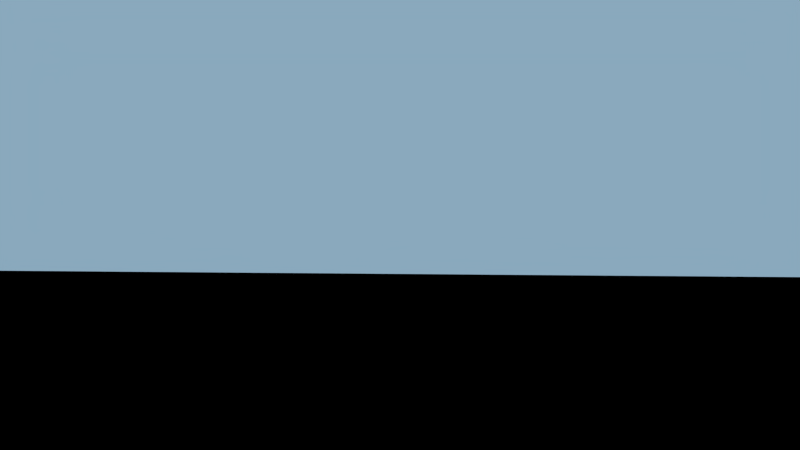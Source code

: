 # Source: au_enszene.blend  (saved by Blender 2.68.0; exported with 4.5.12 LTS)
import bpy
from mathutils import Matrix  # noqa: F401  (used for matrix-valued properties, if any)

bpy.ops.wm.read_factory_settings(use_empty=True)
scene = bpy.context.scene
scene.name = 'Scene'

# ---- collections
col_collection_1 = bpy.data.collections.new('Collection 1'); scene.collection.children.link(col_collection_1)
col_fabrikgeb_ude = bpy.data.collections.new('Fabrikgebäude')  # instanced only; not linked into the scene
col_schneemann = bpy.data.collections.new('Schneemann')  # instanced only; not linked into the scene
col_rentier = bpy.data.collections.new('Rentier')  # instanced only; not linked into the scene
col_baumkrone = bpy.data.collections.new('Baumkrone')  # instanced only; not linked into the scene
col_zuckerstange = bpy.data.collections.new('Zuckerstange')  # instanced only; not linked into the scene

# ---- materials (node trees are filled in below, after node groups)
mat_material = bpy.data.materials.new('Material')
mat_material.alpha_threshold = 0.0
mat_material.roughness = 0.5
mat_material.line_color = (0.0, 0.0, 0.0, 1.0)
mat_material_001 = bpy.data.materials.new('Material.001')
mat_material_001.alpha_threshold = 0.0
mat_material_001.roughness = 0.5
mat_material_001.line_color = (0.0, 0.0, 0.0, 1.0)

# ---- material node trees
mat_material.use_nodes = True; mat_material.node_tree.nodes.clear()
_N = mat_material.node_tree.nodes; _L = mat_material.node_tree.links
n0 = _N.new('ShaderNodeOutputMaterial'); n0.name = 'Material Output'; n0.location = (300, 300)
n1 = _N.new('ShaderNodeEmission'); n1.name = 'Emission'; n1.location = (110, 300)
n1.inputs[0].default_value = (0.2527, 0.3946, 0.5071, 1.0)
_L.new(n1.outputs[0], n0.inputs[0])
n0.is_active_output = True
mat_material_001.use_nodes = True; mat_material_001.node_tree.nodes.clear()
_N = mat_material_001.node_tree.nodes; _L = mat_material_001.node_tree.links
n0 = _N.new('ShaderNodeOutputMaterial'); n0.name = 'Material Output'; n0.location = (300, 300)
n1 = _N.new('ShaderNodeEmission'); n1.name = 'Emission'; n1.location = (110, 300)
n1.inputs[0].default_value = (0.8, 0.8, 0.8, 1.0)
n1.inputs[1].default_value = 30.0
_L.new(n1.outputs[0], n0.inputs[0])
n0.is_active_output = True

# ---- world
world_world_001 = bpy.data.worlds.new('World.001'); scene.world = world_world_001
world_world_001.use_nodes = True; world_world_001.node_tree.nodes.clear()
_N = world_world_001.node_tree.nodes; _L = world_world_001.node_tree.links
n0 = _N.new('ShaderNodeOutputWorld'); n0.name = 'World Output'; n0.location = (300, 300)
n1 = _N.new('ShaderNodeBackground'); n1.name = 'Background'; n1.location = (10, 300)
n1.inputs[0].default_value = (0.008076, 0.008076, 0.008076, 1.0)
n1.inputs[1].default_value = 0.0
_L.new(n1.outputs[0], n0.inputs[0])
n0.is_active_output = True
world_world_001.use_sun_shadow = False
world_world_001.sun_shadow_jitter_overblur = 0.0
world_world_001.cycles.sampling_method = 'MANUAL'
world_world_001.cycles.sample_map_resolution = 256

# ---- cameras
cam_camera = bpy.data.cameras.new('Camera')
cam_camera.clip_end = 100.0
cam_camera.lens = 35.0
cam_camera.sensor_width = 32.0
cam_camera.sensor_height = 18.0
cam_camera.ortho_scale = 7.314
cam_camera.dof.focus_distance = 0.0

# ---- meshes
me_plane_001 = bpy.data.meshes.new('Plane.001')
me_plane_001.from_pydata([(1.0, -1.0, 0.0), (-1.0, -1.0, 0.0), (1.0, 1.0, 0.0), (-1.0, 1.0, 0.0)], [], [(1, 0, 2, 3)])
me_plane_001.materials.append(mat_material)
me_plane_001.use_remesh_preserve_volume = False
me_plane_001.use_remesh_preserve_attributes = False
me_plane_001.use_mirror_vertex_groups = False
me_plane_001.update()
me_plane = bpy.data.meshes.new('Plane')
me_plane.from_pydata([(4.096, -1.022, -1.279), (-3.477, -0.9823, 1.023), (4.096, 0.9779, -1.279), (-3.477, 1.018, 1.023)], [], [(1, 0, 2, 3)])
me_plane.materials.append(mat_material_001)
me_plane.use_remesh_preserve_volume = False
me_plane.use_remesh_preserve_attributes = False
me_plane.use_mirror_vertex_groups = False
me_plane.update()

# ---- objects
ob_himmel = bpy.data.objects.new('Himmel', me_plane_001)
ob_sonne = bpy.data.objects.new('Sonne', me_plane)
ob_camera = bpy.data.objects.new('Camera', cam_camera)
ob_landscape_009 = bpy.data.objects.new('Landscape.009', None)
ob_fabrikgeb_ude = bpy.data.objects.new('Fabrikgebäude', None)
ob_schneemann = bpy.data.objects.new('Schneemann', None)
ob_rentier_001 = bpy.data.objects.new('Rentier.001', None)
ob_rentier = bpy.data.objects.new('Rentier', None)
ob_baumkrone_017 = bpy.data.objects.new('Baumkrone.017', None)
ob_baumkrone_016 = bpy.data.objects.new('Baumkrone.016', None)
ob_baumkrone_015 = bpy.data.objects.new('Baumkrone.015', None)
ob_baumkrone_014 = bpy.data.objects.new('Baumkrone.014', None)
ob_baumkrone_013 = bpy.data.objects.new('Baumkrone.013', None)
ob_baumkrone_012 = bpy.data.objects.new('Baumkrone.012', None)
ob_baumkrone_011 = bpy.data.objects.new('Baumkrone.011', None)
ob_baumkrone_010 = bpy.data.objects.new('Baumkrone.010', None)
ob_baumkrone_009 = bpy.data.objects.new('Baumkrone.009', None)
ob_baumkrone_008 = bpy.data.objects.new('Baumkrone.008', None)
ob_baumkrone_006 = bpy.data.objects.new('Baumkrone.006', None)
ob_baumkrone_005 = bpy.data.objects.new('Baumkrone.005', None)
ob_baumkrone_004 = bpy.data.objects.new('Baumkrone.004', None)
ob_baumkrone_003 = bpy.data.objects.new('Baumkrone.003', None)
ob_baumkrone_002 = bpy.data.objects.new('Baumkrone.002', None)
ob_baumkrone_001 = bpy.data.objects.new('Baumkrone.001', None)
ob_baumkrone = bpy.data.objects.new('Baumkrone', None)
ob_zuckerstange_004 = bpy.data.objects.new('Zuckerstange.004', None)
ob_zuckerstange_003 = bpy.data.objects.new('Zuckerstange.003', None)
ob_zuckerstange_002 = bpy.data.objects.new('Zuckerstange.002', None)
ob_zuckerstange_001 = bpy.data.objects.new('Zuckerstange.001', None)
ob_zuckerstange = bpy.data.objects.new('Zuckerstange', None)

# ---- transforms, parenting, visibility, modifiers, constraints
ob_himmel.location = (-14.54, -0.9081, 12.23)
ob_himmel.rotation_euler = (-0.0, 1.571, 0.0)
ob_himmel.scale = (10.3, 28.0, 16.9)
ob_himmel.lineart.crease_threshold = 0.0
ob_sonne.location = (3.9, 4.388, 6.23)
ob_sonne.rotation_euler = (0.4208, 0.7307, 0.6722)
ob_sonne.scale = (0.518, 2.66, 0.518)
ob_sonne.lineart.crease_threshold = 0.0
ob_camera.location = (11.47, -4.818, 1.311)
ob_camera.rotation_euler = (1.649, -9.866e-06, 1.225)
ob_camera.lock_rotations_4d = False
ob_camera.empty_display_type = 'ARROWS'
ob_camera.color = (0.0, 0.0, 0.0, 0.0)
ob_camera.display_type = 'WIRE'
ob_camera.lineart.crease_threshold = 0.0
ob_landscape_009.location = (0.0, 0.0, 0.0)
ob_fabrikgeb_ude.location = (-1.07, 0.0, 0.7433)
ob_fabrikgeb_ude.rotation_euler = (0.0, -0.0, 1.571)
ob_fabrikgeb_ude.scale = (0.4074, 0.4074, 0.4074)
ob_fabrikgeb_ude.empty_image_offset = (0.0, 0.0)
ob_fabrikgeb_ude.show_instancer_for_render = False
ob_fabrikgeb_ude.instance_type = 'COLLECTION'
ob_fabrikgeb_ude.lineart.crease_threshold = 0.0
ob_schneemann.location = (-0.7049, -3.061, 0.5146)
ob_schneemann.rotation_euler = (0.0, -0.0, 1.842)
ob_schneemann.scale = (0.4404, 0.4404, 0.4404)
ob_schneemann.empty_image_offset = (0.0, 0.0)
ob_schneemann.show_instancer_for_render = False
ob_schneemann.instance_type = 'COLLECTION'
ob_schneemann.lineart.crease_threshold = 0.0
ob_rentier_001.location = (-1.154, 3.464, 0.6732)
ob_rentier_001.rotation_euler = (0.0, -0.0, 1.791)
ob_rentier_001.scale = (0.1766, 0.1766, 0.1766)
ob_rentier_001.empty_image_offset = (0.0, 0.0)
ob_rentier_001.show_instancer_for_render = False
ob_rentier_001.instance_type = 'COLLECTION'
ob_rentier_001.lineart.crease_threshold = 0.0
ob_rentier.location = (-1.061, 4.805, 0.7713)
ob_rentier.rotation_euler = (0.0, -0.0, 0.396)
ob_rentier.scale = (0.1766, 0.1766, 0.1766)
ob_rentier.empty_image_offset = (0.0, 0.0)
ob_rentier.show_instancer_for_render = False
ob_rentier.instance_type = 'COLLECTION'
ob_rentier.lineart.crease_threshold = 0.0
ob_baumkrone_017.location = (-0.2952, -7.643, 0.7922)
ob_baumkrone_017.scale = (0.4785, 0.4785, 0.4785)
ob_baumkrone_017.empty_image_offset = (0.0, 0.0)
ob_baumkrone_017.show_instancer_for_render = False
ob_baumkrone_017.instance_type = 'COLLECTION'
ob_baumkrone_017.lineart.crease_threshold = 0.0
ob_baumkrone_016.location = (-4.769, -6.135, 0.9756)
ob_baumkrone_016.rotation_euler = (-0.02119, 0.003677, -0.01268)
ob_baumkrone_016.scale = (0.4785, 0.4785, 0.4785)
ob_baumkrone_016.empty_image_offset = (0.0, 0.0)
ob_baumkrone_016.show_instancer_for_render = False
ob_baumkrone_016.instance_type = 'COLLECTION'
ob_baumkrone_016.lineart.crease_threshold = 0.0
ob_baumkrone_015.location = (-2.532, 6.75, 0.9875)
ob_baumkrone_015.scale = (0.4785, 0.4785, 0.4785)
ob_baumkrone_015.empty_image_offset = (0.0, 0.0)
ob_baumkrone_015.show_instancer_for_render = False
ob_baumkrone_015.instance_type = 'COLLECTION'
ob_baumkrone_015.lineart.crease_threshold = 0.0
ob_baumkrone_014.location = (-4.137, 5.972, 0.9875)
ob_baumkrone_014.rotation_euler = (0.02859, 0.05614, -0.03429)
ob_baumkrone_014.scale = (0.5516, 0.5516, 0.5516)
ob_baumkrone_014.empty_image_offset = (0.0, 0.0)
ob_baumkrone_014.show_instancer_for_render = False
ob_baumkrone_014.instance_type = 'COLLECTION'
ob_baumkrone_014.lineart.crease_threshold = 0.0
ob_baumkrone_013.location = (3.737, -12.87, 1.144)
ob_baumkrone_013.rotation_euler = (0.04672, 0.02522, 0.04729)
ob_baumkrone_013.scale = (0.6027, 0.6027, 0.6027)
ob_baumkrone_013.empty_image_offset = (0.0, 0.0)
ob_baumkrone_013.show_instancer_for_render = False
ob_baumkrone_013.instance_type = 'COLLECTION'
ob_baumkrone_013.lineart.crease_threshold = 0.0
ob_baumkrone_012.location = (4.512, 12.31, 1.425)
ob_baumkrone_012.scale = (0.6027, 0.6027, 0.6027)
ob_baumkrone_012.empty_image_offset = (0.0, 0.0)
ob_baumkrone_012.show_instancer_for_render = False
ob_baumkrone_012.instance_type = 'COLLECTION'
ob_baumkrone_012.lineart.crease_threshold = 0.0
ob_baumkrone_011.location = (2.476, 5.34, 0.7922)
ob_baumkrone_011.rotation_euler = (0.05181, -0.004447, -0.03748)
ob_baumkrone_011.scale = (0.4785, 0.4785, 0.4785)
ob_baumkrone_011.empty_image_offset = (0.0, 0.0)
ob_baumkrone_011.show_instancer_for_render = False
ob_baumkrone_011.instance_type = 'COLLECTION'
ob_baumkrone_011.lineart.crease_threshold = 0.0
ob_baumkrone_010.location = (1.058, -5.221, 0.7922)
ob_baumkrone_010.rotation_euler = (0.01512, 0.05826, -0.008333)
ob_baumkrone_010.scale = (0.4791, 0.4791, 0.4791)
ob_baumkrone_010.empty_image_offset = (0.0, 0.0)
ob_baumkrone_010.show_instancer_for_render = False
ob_baumkrone_010.instance_type = 'COLLECTION'
ob_baumkrone_010.lineart.crease_threshold = 0.0
ob_baumkrone_009.location = (-6.666, -3.566, 0.9855)
ob_baumkrone_009.rotation_euler = (0.06432, -0.04623, -0.1174)
ob_baumkrone_009.scale = (0.7062, 0.7062, 0.7062)
ob_baumkrone_009.empty_image_offset = (0.0, 0.0)
ob_baumkrone_009.show_instancer_for_render = False
ob_baumkrone_009.instance_type = 'COLLECTION'
ob_baumkrone_009.lineart.crease_threshold = 0.0
ob_baumkrone_008.location = (-0.2821, -10.34, 1.066)
ob_baumkrone_008.scale = (0.8725, 0.8725, 0.8725)
ob_baumkrone_008.empty_image_offset = (0.0, 0.0)
ob_baumkrone_008.show_instancer_for_render = False
ob_baumkrone_008.instance_type = 'COLLECTION'
ob_baumkrone_008.lineart.crease_threshold = 0.0
ob_baumkrone_006.location = (-1.149, 10.86, 0.9828)
ob_baumkrone_006.rotation_euler = (0.03499, -0.0205, -0.05829)
ob_baumkrone_006.scale = (0.6027, 0.6027, 0.6027)
ob_baumkrone_006.empty_image_offset = (0.0, 0.0)
ob_baumkrone_006.show_instancer_for_render = False
ob_baumkrone_006.instance_type = 'COLLECTION'
ob_baumkrone_006.lineart.crease_threshold = 0.0
ob_baumkrone_005.location = (-0.8863, 13.22, 1.181)
ob_baumkrone_005.rotation_euler = (-0.002373, 0.01506, 0.03696)
ob_baumkrone_005.scale = (0.7408, 0.7408, 0.7408)
ob_baumkrone_005.empty_image_offset = (0.0, 0.0)
ob_baumkrone_005.show_instancer_for_render = False
ob_baumkrone_005.instance_type = 'COLLECTION'
ob_baumkrone_005.lineart.crease_threshold = 0.0
ob_baumkrone_004.location = (0.5586, 7.967, 1.021)
ob_baumkrone_004.rotation_euler = (-0.0354, 0.07986, 0.0954)
ob_baumkrone_004.scale = (0.6027, 0.6027, 0.6027)
ob_baumkrone_004.empty_image_offset = (0.0, 0.0)
ob_baumkrone_004.show_instancer_for_render = False
ob_baumkrone_004.instance_type = 'COLLECTION'
ob_baumkrone_004.lineart.crease_threshold = 0.0
ob_baumkrone_003.location = (-4.958, 3.829, 0.7922)
ob_baumkrone_003.scale = (0.8159, 0.8159, 0.8159)
ob_baumkrone_003.empty_image_offset = (0.0, 0.0)
ob_baumkrone_003.show_instancer_for_render = False
ob_baumkrone_003.instance_type = 'COLLECTION'
ob_baumkrone_003.lineart.crease_threshold = 0.0
ob_baumkrone_002.location = (-2.922, 8.821, 1.097)
ob_baumkrone_002.rotation_euler = (0.01594, 0.07219, 0.06792)
ob_baumkrone_002.scale = (0.7283, 0.7283, 0.7283)
ob_baumkrone_002.empty_image_offset = (0.0, 0.0)
ob_baumkrone_002.show_instancer_for_render = False
ob_baumkrone_002.instance_type = 'COLLECTION'
ob_baumkrone_002.lineart.crease_threshold = 0.0
ob_baumkrone_001.location = (-2.594, -7.27, 0.7922)
ob_baumkrone_001.rotation_euler = (-0.0252, 0.02563, 0.05172)
ob_baumkrone_001.scale = (0.6694, 0.6694, 0.6694)
ob_baumkrone_001.empty_image_offset = (0.0, 0.0)
ob_baumkrone_001.show_instancer_for_render = False
ob_baumkrone_001.instance_type = 'COLLECTION'
ob_baumkrone_001.lineart.crease_threshold = 0.0
ob_baumkrone.location = (-3.71, -4.38, 0.7922)
ob_baumkrone.rotation_euler = (0.04313, -0.02623, -0.07772)
ob_baumkrone.scale = (0.6027, 0.6027, 0.6027)
ob_baumkrone.empty_image_offset = (0.0, 0.0)
ob_baumkrone.show_instancer_for_render = False
ob_baumkrone.instance_type = 'COLLECTION'
ob_baumkrone.lineart.crease_threshold = 0.0
ob_zuckerstange_004.location = (4.192, 5.344, 0.8724)
ob_zuckerstange_004.rotation_euler = (0.02496, -0.1101, 1.521)
ob_zuckerstange_004.scale = (0.126, 0.126, 0.126)
ob_zuckerstange_004.empty_image_offset = (0.0, 0.0)
ob_zuckerstange_004.show_instancer_for_render = False
ob_zuckerstange_004.instance_type = 'COLLECTION'
ob_zuckerstange_004.lineart.crease_threshold = 0.0
ob_zuckerstange_003.location = (3.179, -4.265, 0.5741)
ob_zuckerstange_003.rotation_euler = (-0.05683, -0.1439, -4.334)
ob_zuckerstange_003.scale = (0.1238, 0.1238, 0.1238)
ob_zuckerstange_003.empty_image_offset = (0.0, 0.0)
ob_zuckerstange_003.show_instancer_for_render = False
ob_zuckerstange_003.instance_type = 'COLLECTION'
ob_zuckerstange_003.lineart.crease_threshold = 0.0
ob_zuckerstange_002.location = (-2.611, 2.818, 0.6421)
ob_zuckerstange_002.rotation_euler = (-0.01996, 0.1323, -1.726)
ob_zuckerstange_002.scale = (0.1158, 0.1158, 0.1158)
ob_zuckerstange_002.empty_image_offset = (0.0, 0.0)
ob_zuckerstange_002.show_instancer_for_render = False
ob_zuckerstange_002.instance_type = 'COLLECTION'
ob_zuckerstange_002.lineart.crease_threshold = 0.0
ob_zuckerstange_001.location = (2.68, -4.16, 0.7817)
ob_zuckerstange_001.rotation_euler = (0.0313, -0.1333, -1.888)
ob_zuckerstange_001.scale = (0.1434, 0.1434, 0.1434)
ob_zuckerstange_001.empty_image_offset = (0.0, 0.0)
ob_zuckerstange_001.show_instancer_for_render = False
ob_zuckerstange_001.instance_type = 'COLLECTION'
ob_zuckerstange_001.lineart.crease_threshold = 0.0
ob_zuckerstange.location = (1.403, 2.909, 0.7817)
ob_zuckerstange.rotation_euler = (0.05993, -0.2236, -1.949)
ob_zuckerstange.scale = (0.1434, 0.1434, 0.1434)
ob_zuckerstange.empty_image_offset = (0.0, 0.0)
ob_zuckerstange.show_instancer_for_render = False
ob_zuckerstange.instance_type = 'COLLECTION'
ob_zuckerstange.lineart.crease_threshold = 0.0
ob_fabrikgeb_ude.instance_collection = col_fabrikgeb_ude
ob_schneemann.instance_collection = col_schneemann
ob_rentier_001.instance_collection = col_rentier
ob_rentier.instance_collection = col_rentier
ob_baumkrone_017.instance_collection = col_baumkrone
ob_baumkrone_016.instance_collection = col_baumkrone
ob_baumkrone_015.instance_collection = col_baumkrone
ob_baumkrone_014.instance_collection = col_baumkrone
ob_baumkrone_013.instance_collection = col_baumkrone
ob_baumkrone_012.instance_collection = col_baumkrone
ob_baumkrone_011.instance_collection = col_baumkrone
ob_baumkrone_010.instance_collection = col_baumkrone
ob_baumkrone_009.instance_collection = col_baumkrone
ob_baumkrone_008.instance_collection = col_baumkrone
ob_baumkrone_006.instance_collection = col_baumkrone
ob_baumkrone_005.instance_collection = col_baumkrone
ob_baumkrone_004.instance_collection = col_baumkrone
ob_baumkrone_003.instance_collection = col_baumkrone
ob_baumkrone_002.instance_collection = col_baumkrone
ob_baumkrone_001.instance_collection = col_baumkrone
ob_baumkrone.instance_collection = col_baumkrone
ob_zuckerstange_004.instance_collection = col_zuckerstange
ob_zuckerstange_003.instance_collection = col_zuckerstange
ob_zuckerstange_002.instance_collection = col_zuckerstange
ob_zuckerstange_001.instance_collection = col_zuckerstange
ob_zuckerstange.instance_collection = col_zuckerstange

# ---- collection membership
col_collection_1.objects.link(ob_himmel)
col_collection_1.objects.link(ob_sonne)
col_collection_1.objects.link(ob_camera)
col_collection_1.objects.link(ob_landscape_009)
col_collection_1.objects.link(ob_fabrikgeb_ude)
col_collection_1.objects.link(ob_schneemann)
col_collection_1.objects.link(ob_rentier_001)
col_collection_1.objects.link(ob_rentier)
col_collection_1.objects.link(ob_baumkrone_017)
col_collection_1.objects.link(ob_baumkrone_016)
col_collection_1.objects.link(ob_baumkrone_015)
col_collection_1.objects.link(ob_baumkrone_014)
col_collection_1.objects.link(ob_baumkrone_013)
col_collection_1.objects.link(ob_baumkrone_012)
col_collection_1.objects.link(ob_baumkrone_011)
col_collection_1.objects.link(ob_baumkrone_010)
col_collection_1.objects.link(ob_baumkrone_009)
col_collection_1.objects.link(ob_baumkrone_008)
col_collection_1.objects.link(ob_baumkrone_006)
col_collection_1.objects.link(ob_baumkrone_005)
col_collection_1.objects.link(ob_baumkrone_004)
col_collection_1.objects.link(ob_baumkrone_003)
col_collection_1.objects.link(ob_baumkrone_002)
col_collection_1.objects.link(ob_baumkrone_001)
col_collection_1.objects.link(ob_baumkrone)
col_collection_1.objects.link(ob_zuckerstange_004)
col_collection_1.objects.link(ob_zuckerstange_003)
col_collection_1.objects.link(ob_zuckerstange_002)
col_collection_1.objects.link(ob_zuckerstange_001)
col_collection_1.objects.link(ob_zuckerstange)

# ---- scene / render settings (as saved in the file)
scene.camera = ob_camera
scene.frame_start = 1; scene.frame_end = 250; scene.frame_set(250)
scene.render.engine = 'CYCLES'
scene.render.image_settings.color_mode = 'RGB'
scene.render.image_settings.compression = 90
scene.render.resolution_percentage = 50
scene.render.dither_intensity = 0.0
scene.cycles.use_denoising = False
scene.cycles.samples = 100
scene.cycles.sampling_pattern = 'TABULATED_SOBOL'
scene.cycles.light_sampling_threshold = 0.0
scene.cycles.use_adaptive_sampling = False
scene.cycles.use_light_tree = False
scene.cycles.blur_glossy = 0.0
scene.cycles.volume_bounces = 1
scene.cycles.pixel_filter_type = 'GAUSSIAN'
scene.cycles.sample_clamp_indirect = 0.0
scene.view_settings.view_transform = 'Standard'
bpy.context.view_layer.update()
